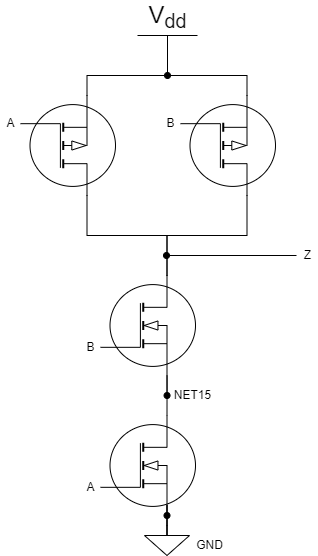

The diagram above was exported from draw.io. Its source (the exported page's mxGraphModel, read from the mxfile embedded in the PNG):
<mxGraphModel dx="1422" dy="875" grid="1" gridSize="10" guides="1" tooltips="1" connect="1" arrows="1" fold="1" page="1" pageScale="1" pageWidth="827" pageHeight="1169" math="0" shadow="0">
  <root>
    <mxCell id="0" />
    <mxCell id="1" parent="0" />
    <mxCell id="uz57MtTCv0ZtjSJEmjGt-30" style="edgeStyle=orthogonalEdgeStyle;rounded=0;jumpStyle=none;orthogonalLoop=1;jettySize=auto;html=1;exitX=0.7;exitY=0;exitDx=0;exitDy=0;exitPerimeter=0;endArrow=none;endFill=0;" parent="1" source="uz57MtTCv0ZtjSJEmjGt-1" edge="1">
      <mxGeometry relative="1" as="geometry">
        <mxPoint x="439.5474860335196" y="580" as="targetPoint" />
      </mxGeometry>
    </mxCell>
    <mxCell id="uz57MtTCv0ZtjSJEmjGt-1" value="" style="verticalLabelPosition=bottom;shadow=0;dashed=0;align=center;html=1;verticalAlign=top;shape=mxgraph.electrical.mosfets1.mosfet_ic_n;" parent="1" vertex="1">
      <mxGeometry x="373" y="620" width="95" height="100" as="geometry" />
    </mxCell>
    <mxCell id="uz57MtTCv0ZtjSJEmjGt-13" style="edgeStyle=orthogonalEdgeStyle;rounded=0;orthogonalLoop=1;jettySize=auto;html=1;exitX=0.7;exitY=0;exitDx=0;exitDy=0;exitPerimeter=0;entryX=0.7;entryY=0;entryDx=0;entryDy=0;entryPerimeter=0;endArrow=none;endFill=0;" parent="1" source="uz57MtTCv0ZtjSJEmjGt-2" target="uz57MtTCv0ZtjSJEmjGt-4" edge="1">
      <mxGeometry relative="1" as="geometry" />
    </mxCell>
    <mxCell id="uz57MtTCv0ZtjSJEmjGt-29" style="edgeStyle=orthogonalEdgeStyle;rounded=0;jumpStyle=none;orthogonalLoop=1;jettySize=auto;html=1;exitX=0.7;exitY=1;exitDx=0;exitDy=0;exitPerimeter=0;endArrow=oval;endFill=1;" parent="1" source="uz57MtTCv0ZtjSJEmjGt-2" edge="1">
      <mxGeometry relative="1" as="geometry">
        <mxPoint x="439.5474860335196" y="600" as="targetPoint" />
      </mxGeometry>
    </mxCell>
    <mxCell id="uz57MtTCv0ZtjSJEmjGt-2" value="" style="verticalLabelPosition=bottom;shadow=0;dashed=0;align=center;html=1;verticalAlign=top;shape=mxgraph.electrical.mosfets1.mosfet_ic_n;" parent="1" vertex="1">
      <mxGeometry x="373" y="480" width="95" height="100" as="geometry" />
    </mxCell>
    <mxCell id="uz57MtTCv0ZtjSJEmjGt-14" style="edgeStyle=orthogonalEdgeStyle;rounded=0;orthogonalLoop=1;jettySize=auto;html=1;exitX=0.7;exitY=0;exitDx=0;exitDy=0;exitPerimeter=0;entryX=0.7;entryY=0;entryDx=0;entryDy=0;entryPerimeter=0;endArrow=none;endFill=0;" parent="1" source="uz57MtTCv0ZtjSJEmjGt-3" target="uz57MtTCv0ZtjSJEmjGt-2" edge="1">
      <mxGeometry relative="1" as="geometry" />
    </mxCell>
    <mxCell id="uz57MtTCv0ZtjSJEmjGt-3" value="" style="verticalLabelPosition=bottom;shadow=0;dashed=0;align=center;html=1;verticalAlign=top;shape=mxgraph.electrical.mosfets1.mosfet_ic_p;flipV=1;" parent="1" vertex="1">
      <mxGeometry x="453" y="300" width="95" height="100" as="geometry" />
    </mxCell>
    <mxCell id="uz57MtTCv0ZtjSJEmjGt-15" style="edgeStyle=orthogonalEdgeStyle;rounded=0;orthogonalLoop=1;jettySize=auto;html=1;entryX=0.7;entryY=1;entryDx=0;entryDy=0;entryPerimeter=0;endArrow=none;endFill=0;startArrow=oval;startFill=1;" parent="1" target="uz57MtTCv0ZtjSJEmjGt-3" edge="1">
      <mxGeometry relative="1" as="geometry">
        <mxPoint x="440" y="280" as="sourcePoint" />
      </mxGeometry>
    </mxCell>
    <mxCell id="uz57MtTCv0ZtjSJEmjGt-33" style="edgeStyle=orthogonalEdgeStyle;rounded=0;jumpStyle=none;orthogonalLoop=1;jettySize=auto;html=1;exitX=0.7;exitY=1;exitDx=0;exitDy=0;exitPerimeter=0;entryX=0.5;entryY=0;entryDx=0;entryDy=0;entryPerimeter=0;startArrow=none;startFill=0;endArrow=none;endFill=0;" parent="1" source="uz57MtTCv0ZtjSJEmjGt-4" target="uz57MtTCv0ZtjSJEmjGt-12" edge="1">
      <mxGeometry relative="1" as="geometry">
        <Array as="points">
          <mxPoint x="359" y="280" />
        </Array>
      </mxGeometry>
    </mxCell>
    <mxCell id="uz57MtTCv0ZtjSJEmjGt-4" value="" style="verticalLabelPosition=bottom;shadow=0;dashed=0;align=center;html=1;verticalAlign=top;shape=mxgraph.electrical.mosfets1.mosfet_ic_p;flipV=1;" parent="1" vertex="1">
      <mxGeometry x="293" y="300" width="95" height="100" as="geometry" />
    </mxCell>
    <mxCell id="uz57MtTCv0ZtjSJEmjGt-6" style="edgeStyle=orthogonalEdgeStyle;rounded=0;orthogonalLoop=1;jettySize=auto;html=1;entryX=0.7;entryY=1;entryDx=0;entryDy=0;entryPerimeter=0;endArrow=oval;endFill=1;" parent="1" source="uz57MtTCv0ZtjSJEmjGt-5" target="uz57MtTCv0ZtjSJEmjGt-1" edge="1">
      <mxGeometry relative="1" as="geometry" />
    </mxCell>
    <mxCell id="uz57MtTCv0ZtjSJEmjGt-5" value="" style="pointerEvents=1;verticalLabelPosition=bottom;shadow=0;dashed=0;align=center;html=1;verticalAlign=top;shape=mxgraph.electrical.signal_sources.signal_ground;" parent="1" vertex="1">
      <mxGeometry x="417" y="730" width="45" height="30" as="geometry" />
    </mxCell>
    <mxCell id="uz57MtTCv0ZtjSJEmjGt-12" value="V&lt;sub&gt;dd&lt;/sub&gt;" style="verticalLabelPosition=top;verticalAlign=bottom;shape=mxgraph.electrical.signal_sources.vdd;shadow=0;dashed=0;align=center;strokeWidth=1;fontSize=24;html=1;flipV=1;" parent="1" vertex="1">
      <mxGeometry x="410" y="240" width="60" height="40" as="geometry" />
    </mxCell>
    <mxCell id="uz57MtTCv0ZtjSJEmjGt-20" value="A" style="text;html=1;align=center;verticalAlign=middle;resizable=0;points=[];autosize=1;strokeColor=none;fillColor=none;" parent="1" vertex="1">
      <mxGeometry x="353" y="682" width="20" height="20" as="geometry" />
    </mxCell>
    <mxCell id="uz57MtTCv0ZtjSJEmjGt-21" value="B" style="text;html=1;align=center;verticalAlign=middle;resizable=0;points=[];autosize=1;strokeColor=none;fillColor=none;" parent="1" vertex="1">
      <mxGeometry x="353" y="542" width="20" height="20" as="geometry" />
    </mxCell>
    <mxCell id="uz57MtTCv0ZtjSJEmjGt-24" value="A" style="text;html=1;align=center;verticalAlign=middle;resizable=0;points=[];autosize=1;strokeColor=none;fillColor=none;" parent="1" vertex="1">
      <mxGeometry x="273" y="318" width="20" height="20" as="geometry" />
    </mxCell>
    <mxCell id="uz57MtTCv0ZtjSJEmjGt-25" value="B" style="text;html=1;align=center;verticalAlign=middle;resizable=0;points=[];autosize=1;strokeColor=none;fillColor=none;" parent="1" vertex="1">
      <mxGeometry x="433" y="318" width="20" height="20" as="geometry" />
    </mxCell>
    <mxCell id="uz57MtTCv0ZtjSJEmjGt-27" style="edgeStyle=orthogonalEdgeStyle;rounded=0;orthogonalLoop=1;jettySize=auto;html=1;endArrow=oval;endFill=1;" parent="1" edge="1">
      <mxGeometry relative="1" as="geometry">
        <mxPoint x="439" y="460" as="targetPoint" />
        <mxPoint x="569" y="460" as="sourcePoint" />
      </mxGeometry>
    </mxCell>
    <mxCell id="uz57MtTCv0ZtjSJEmjGt-26" value="Z" style="text;html=1;align=center;verticalAlign=middle;resizable=0;points=[];autosize=1;strokeColor=none;fillColor=none;" parent="1" vertex="1">
      <mxGeometry x="570" y="450" width="20" height="20" as="geometry" />
    </mxCell>
    <mxCell id="uz57MtTCv0ZtjSJEmjGt-28" value="NET15" style="text;html=1;align=center;verticalAlign=middle;resizable=0;points=[];autosize=1;strokeColor=none;fillColor=none;" parent="1" vertex="1">
      <mxGeometry x="440" y="590" width="50" height="20" as="geometry" />
    </mxCell>
    <mxCell id="uz57MtTCv0ZtjSJEmjGt-31" value="GND" style="text;html=1;align=center;verticalAlign=middle;resizable=0;points=[];autosize=1;strokeColor=none;fillColor=none;" parent="1" vertex="1">
      <mxGeometry x="462" y="740" width="40" height="20" as="geometry" />
    </mxCell>
  </root>
</mxGraphModel>